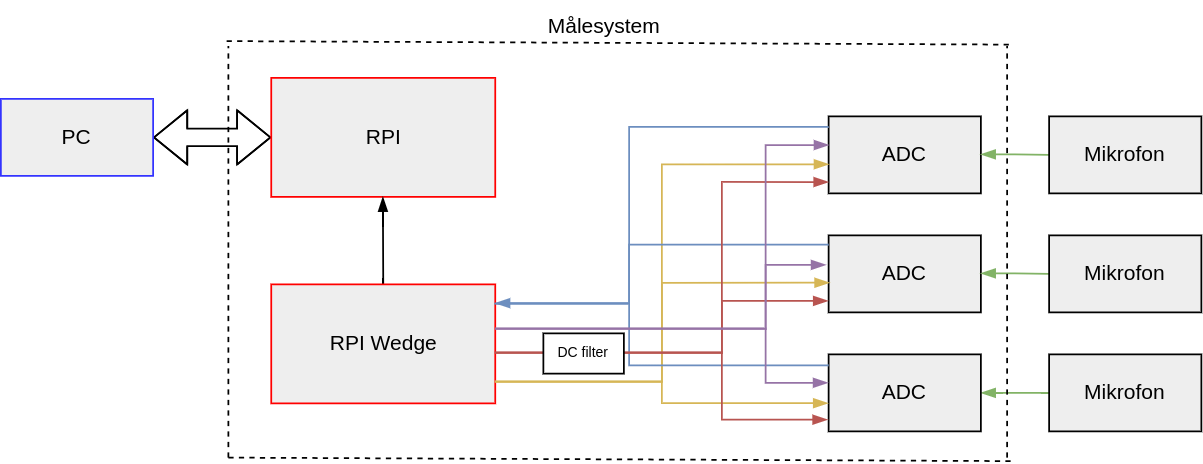

The diagram above was exported from draw.io. Its source (the exported page's mxGraphModel, read from the mxfile embedded in the PNG):
<mxGraphModel dx="797" dy="438" grid="0" gridSize="10" guides="1" tooltips="1" connect="1" arrows="1" fold="1" page="0" pageScale="1" pageWidth="850" pageHeight="1100" math="0" shadow="0">
  <root>
    <mxCell id="0" />
    <mxCell id="1" parent="0" />
    <mxCell id="3" style="edgeStyle=elbowEdgeStyle;rounded=0;html=1;startArrow=blockThin;endArrow=blockThin;entryX=1;entryY=0.5;entryDx=0;entryDy=0;strokeColor=default;endFill=1;startFill=1;shape=flexArrow;" parent="1" source="4" target="8" edge="1">
      <mxGeometry relative="1" as="geometry" />
    </mxCell>
    <UserObject label="RPI" treeRoot="1" id="4">
      <mxCell style="whiteSpace=wrap;html=1;align=center;treeFolding=1;treeMoving=1;newEdgeStyle={&quot;edgeStyle&quot;:&quot;elbowEdgeStyle&quot;,&quot;startArrow&quot;:&quot;none&quot;,&quot;endArrow&quot;:&quot;none&quot;};fillColor=#eeeeee;strokeColor=#FF0000;" parent="1" vertex="1">
        <mxGeometry x="489.5" y="106" width="128" height="68" as="geometry" />
      </mxCell>
    </UserObject>
    <UserObject label="PC" treeRoot="1" id="8">
      <mxCell style="whiteSpace=wrap;html=1;align=center;treeFolding=1;treeMoving=1;newEdgeStyle={&quot;edgeStyle&quot;:&quot;elbowEdgeStyle&quot;,&quot;startArrow&quot;:&quot;none&quot;,&quot;endArrow&quot;:&quot;none&quot;};fillColor=#eeeeee;strokeColor=#3333FF;" parent="1" vertex="1">
        <mxGeometry x="335" y="118" width="87" height="44" as="geometry" />
      </mxCell>
    </UserObject>
    <mxCell id="12" style="edgeStyle=elbowEdgeStyle;curved=1;rounded=0;orthogonalLoop=1;jettySize=auto;html=1;startArrow=none;endArrow=blockThin;entryX=0.5;entryY=1;entryDx=0;entryDy=0;sourcePerimeterSpacing=8;targetPerimeterSpacing=8;exitX=0.5;exitY=0;exitDx=0;exitDy=0;endFill=1;" parent="1" source="11" target="4" edge="1">
      <mxGeometry relative="1" as="geometry" />
    </mxCell>
    <UserObject label="RPI Wedge" treeRoot="1" id="11">
      <mxCell style="whiteSpace=wrap;html=1;align=center;treeFolding=1;treeMoving=1;newEdgeStyle={&quot;edgeStyle&quot;:&quot;elbowEdgeStyle&quot;,&quot;startArrow&quot;:&quot;none&quot;,&quot;endArrow&quot;:&quot;none&quot;};fillColor=#eeeeee;strokeColor=#FF0000;" parent="1" vertex="1">
        <mxGeometry x="489.5" y="224" width="128" height="68" as="geometry" />
      </mxCell>
    </UserObject>
    <UserObject label="ADC" treeRoot="1" id="14">
      <mxCell style="whiteSpace=wrap;html=1;align=center;treeFolding=1;treeMoving=1;newEdgeStyle={&quot;edgeStyle&quot;:&quot;elbowEdgeStyle&quot;,&quot;startArrow&quot;:&quot;none&quot;,&quot;endArrow&quot;:&quot;none&quot;};fillColor=#eeeeee;strokeColor=#000000;" parent="1" vertex="1">
        <mxGeometry x="808" y="128" width="87" height="44" as="geometry" />
      </mxCell>
    </UserObject>
    <UserObject label="ADC" treeRoot="1" id="15">
      <mxCell style="whiteSpace=wrap;html=1;align=center;treeFolding=1;treeMoving=1;newEdgeStyle={&quot;edgeStyle&quot;:&quot;elbowEdgeStyle&quot;,&quot;startArrow&quot;:&quot;none&quot;,&quot;endArrow&quot;:&quot;none&quot;};fillColor=#eeeeee;strokeColor=#000000;" parent="1" vertex="1">
        <mxGeometry x="808" y="196" width="87" height="44" as="geometry" />
      </mxCell>
    </UserObject>
    <mxCell id="40" style="edgeStyle=elbowEdgeStyle;rounded=0;orthogonalLoop=1;jettySize=auto;html=1;startArrow=blockThin;endArrow=none;sourcePerimeterSpacing=8;targetPerimeterSpacing=8;exitX=1;exitY=0.5;exitDx=0;exitDy=0;fillColor=#d5e8d4;strokeColor=#82b366;endFill=0;startFill=1;" parent="1" source="18" edge="1">
      <mxGeometry relative="1" as="geometry">
        <mxPoint x="934" y="286" as="targetPoint" />
      </mxGeometry>
    </mxCell>
    <UserObject label="ADC" treeRoot="1" id="18">
      <mxCell style="whiteSpace=wrap;html=1;align=center;treeFolding=1;treeMoving=1;newEdgeStyle={&quot;edgeStyle&quot;:&quot;elbowEdgeStyle&quot;,&quot;startArrow&quot;:&quot;none&quot;,&quot;endArrow&quot;:&quot;none&quot;};fillColor=#eeeeee;strokeColor=#000000;" parent="1" vertex="1">
        <mxGeometry x="808" y="264" width="87" height="44" as="geometry" />
      </mxCell>
    </UserObject>
    <mxCell id="22" value="" style="edgeStyle=orthogonalEdgeStyle;orthogonalLoop=1;jettySize=auto;html=1;rounded=0;endArrow=blockThin;endFill=1;sourcePerimeterSpacing=8;targetPerimeterSpacing=8;exitX=1.002;exitY=0.818;exitDx=0;exitDy=0;entryX=0.001;entryY=0.622;entryDx=0;entryDy=0;fillColor=#fff2cc;strokeColor=#d6b656;entryPerimeter=0;exitPerimeter=0;" parent="1" source="11" target="14" edge="1">
      <mxGeometry width="140" relative="1" as="geometry">
        <mxPoint x="616" y="321" as="sourcePoint" />
        <mxPoint x="687" y="133" as="targetPoint" />
      </mxGeometry>
    </mxCell>
    <mxCell id="23" value="" style="edgeStyle=orthogonalEdgeStyle;orthogonalLoop=1;jettySize=auto;html=1;rounded=0;endArrow=blockThin;endFill=1;sourcePerimeterSpacing=8;targetPerimeterSpacing=8;entryX=0.005;entryY=0.615;entryDx=0;entryDy=0;fillColor=#fff2cc;strokeColor=#d6b656;exitX=1;exitY=0.818;exitDx=0;exitDy=0;entryPerimeter=0;exitPerimeter=0;" parent="1" source="11" target="15" edge="1">
      <mxGeometry width="140" relative="1" as="geometry">
        <mxPoint x="618" y="241" as="sourcePoint" />
        <mxPoint x="837" y="149" as="targetPoint" />
      </mxGeometry>
    </mxCell>
    <mxCell id="26" value="" style="edgeStyle=orthogonalEdgeStyle;orthogonalLoop=1;jettySize=auto;html=1;rounded=0;endArrow=blockThin;endFill=1;sourcePerimeterSpacing=8;targetPerimeterSpacing=8;entryX=-0.004;entryY=0.634;entryDx=0;entryDy=0;exitX=0.998;exitY=0.818;exitDx=0;exitDy=0;fillColor=#fff2cc;strokeColor=#d6b656;entryPerimeter=0;exitPerimeter=0;" parent="1" source="11" target="18" edge="1">
      <mxGeometry width="140" relative="1" as="geometry">
        <mxPoint x="627.5000000000002" y="251.0000000000001" as="sourcePoint" />
        <mxPoint x="837" y="216.9999999999999" as="targetPoint" />
      </mxGeometry>
    </mxCell>
    <mxCell id="29" value="" style="edgeStyle=orthogonalEdgeStyle;orthogonalLoop=1;jettySize=auto;html=1;rounded=0;endArrow=none;endFill=0;sourcePerimeterSpacing=8;targetPerimeterSpacing=8;entryX=0;entryY=0.121;entryDx=0;entryDy=0;fillColor=#dae8fc;strokeColor=#6c8ebf;entryPerimeter=0;" parent="1" target="15" edge="1">
      <mxGeometry width="140" relative="1" as="geometry">
        <mxPoint x="617" y="235" as="sourcePoint" />
        <mxPoint x="793" y="228" as="targetPoint" />
        <Array as="points">
          <mxPoint x="694" y="235" />
          <mxPoint x="694" y="201" />
        </Array>
      </mxGeometry>
    </mxCell>
    <mxCell id="30" value="" style="edgeStyle=orthogonalEdgeStyle;orthogonalLoop=1;jettySize=auto;html=1;rounded=0;endArrow=none;endFill=0;sourcePerimeterSpacing=8;targetPerimeterSpacing=8;entryX=0;entryY=0.136;entryDx=0;entryDy=0;exitX=1;exitY=0.158;exitDx=0;exitDy=0;fillColor=#dae8fc;strokeColor=#6c8ebf;startArrow=blockThin;startFill=1;entryPerimeter=0;exitPerimeter=0;" parent="1" source="11" target="14" edge="1">
      <mxGeometry width="140" relative="1" as="geometry">
        <mxPoint x="617.5000000000002" y="258.0000000000001" as="sourcePoint" />
        <mxPoint x="827" y="223.9999999999999" as="targetPoint" />
        <Array as="points">
          <mxPoint x="694" y="235" />
          <mxPoint x="694" y="134" />
        </Array>
      </mxGeometry>
    </mxCell>
    <mxCell id="31" value="" style="edgeStyle=orthogonalEdgeStyle;orthogonalLoop=1;jettySize=auto;html=1;rounded=0;endArrow=none;endFill=0;sourcePerimeterSpacing=8;targetPerimeterSpacing=8;entryX=0;entryY=0.144;entryDx=0;entryDy=0;fillColor=#dae8fc;strokeColor=#6c8ebf;entryPerimeter=0;" parent="1" target="18" edge="1">
      <mxGeometry width="140" relative="1" as="geometry">
        <mxPoint x="618" y="235" as="sourcePoint" />
        <mxPoint x="887" y="266.9999999999999" as="targetPoint" />
        <Array as="points">
          <mxPoint x="694" y="235" />
          <mxPoint x="694" y="270" />
        </Array>
      </mxGeometry>
    </mxCell>
    <mxCell id="43" style="edgeStyle=elbowEdgeStyle;rounded=0;orthogonalLoop=1;jettySize=auto;html=1;startArrow=blockThin;endArrow=none;sourcePerimeterSpacing=8;targetPerimeterSpacing=8;exitX=1;exitY=0.5;exitDx=0;exitDy=0;fillColor=#d5e8d4;strokeColor=#82b366;endFill=0;startFill=1;entryX=0;entryY=0.5;entryDx=0;entryDy=0;" parent="1" edge="1" target="79">
      <mxGeometry relative="1" as="geometry">
        <mxPoint x="934" y="150.05" as="targetPoint" />
        <mxPoint x="895" y="149.71000000000012" as="sourcePoint" />
      </mxGeometry>
    </mxCell>
    <mxCell id="44" style="edgeStyle=elbowEdgeStyle;rounded=0;orthogonalLoop=1;jettySize=auto;html=1;startArrow=blockThin;endArrow=none;sourcePerimeterSpacing=8;targetPerimeterSpacing=8;exitX=1;exitY=0.5;exitDx=0;exitDy=0;fillColor=#d5e8d4;strokeColor=#82b366;endFill=0;startFill=1;" parent="1" edge="1">
      <mxGeometry relative="1" as="geometry">
        <mxPoint x="934" y="218.05" as="targetPoint" />
        <mxPoint x="895" y="217.71000000000012" as="sourcePoint" />
      </mxGeometry>
    </mxCell>
    <mxCell id="47" value="" style="edgeStyle=orthogonalEdgeStyle;orthogonalLoop=1;jettySize=auto;html=1;rounded=0;startArrow=blockThin;startFill=1;endArrow=none;endFill=0;sourcePerimeterSpacing=8;targetPerimeterSpacing=8;entryX=0.998;entryY=0.572;entryDx=0;entryDy=0;entryPerimeter=0;exitX=-0.008;exitY=0.848;exitDx=0;exitDy=0;exitPerimeter=0;fillColor=#f8cecc;strokeColor=#b85450;" parent="1" source="18" target="11" edge="1">
      <mxGeometry width="140" relative="1" as="geometry">
        <mxPoint x="752" y="267" as="sourcePoint" />
        <mxPoint x="757" y="279" as="targetPoint" />
        <Array as="points">
          <mxPoint x="747" y="301" />
          <mxPoint x="747" y="263" />
        </Array>
      </mxGeometry>
    </mxCell>
    <mxCell id="49" value="" style="edgeStyle=orthogonalEdgeStyle;orthogonalLoop=1;jettySize=auto;html=1;rounded=0;startArrow=blockThin;startFill=1;endArrow=none;endFill=0;sourcePerimeterSpacing=8;targetPerimeterSpacing=8;fillColor=#f8cecc;strokeColor=#b85450;exitX=-0.004;exitY=0.851;exitDx=0;exitDy=0;exitPerimeter=0;entryX=1;entryY=0.576;entryDx=0;entryDy=0;entryPerimeter=0;" parent="1" source="15" target="11" edge="1">
      <mxGeometry width="140" relative="1" as="geometry">
        <mxPoint x="825" y="236" as="sourcePoint" />
        <mxPoint x="618" y="265" as="targetPoint" />
        <Array as="points">
          <mxPoint x="747" y="233" />
          <mxPoint x="747" y="263" />
        </Array>
      </mxGeometry>
    </mxCell>
    <mxCell id="50" value="" style="edgeStyle=orthogonalEdgeStyle;orthogonalLoop=1;jettySize=auto;html=1;rounded=0;startArrow=blockThin;startFill=1;endArrow=none;endFill=0;sourcePerimeterSpacing=8;targetPerimeterSpacing=8;fillColor=#f8cecc;strokeColor=#b85450;entryX=1.003;entryY=0.569;entryDx=0;entryDy=0;entryPerimeter=0;exitX=-0.001;exitY=0.853;exitDx=0;exitDy=0;exitPerimeter=0;" parent="1" source="14" target="11" edge="1">
      <mxGeometry width="140" relative="1" as="geometry">
        <mxPoint x="826" y="167" as="sourcePoint" />
        <mxPoint x="628" y="275" as="targetPoint" />
        <Array as="points">
          <mxPoint x="747" y="166" />
          <mxPoint x="747" y="263" />
          <mxPoint x="618" y="263" />
        </Array>
      </mxGeometry>
    </mxCell>
    <mxCell id="56" value="" style="edgeStyle=orthogonalEdgeStyle;orthogonalLoop=1;jettySize=auto;html=1;rounded=0;startArrow=blockThin;startFill=1;endArrow=none;endFill=0;sourcePerimeterSpacing=8;targetPerimeterSpacing=8;entryX=1.002;entryY=0.372;entryDx=0;entryDy=0;entryPerimeter=0;fillColor=#e1d5e7;strokeColor=#9673a6;exitX=-0.018;exitY=0.383;exitDx=0;exitDy=0;exitPerimeter=0;" parent="1" target="11" edge="1" source="15">
      <mxGeometry width="140" relative="1" as="geometry">
        <mxPoint x="826" y="211" as="sourcePoint" />
        <mxPoint x="726" y="267" as="targetPoint" />
        <Array as="points">
          <mxPoint x="772" y="213" />
          <mxPoint x="772" y="249" />
        </Array>
      </mxGeometry>
    </mxCell>
    <mxCell id="58" value="" style="edgeStyle=orthogonalEdgeStyle;orthogonalLoop=1;jettySize=auto;html=1;rounded=0;startArrow=blockThin;startFill=1;endArrow=none;endFill=0;sourcePerimeterSpacing=8;targetPerimeterSpacing=8;entryX=1.002;entryY=0.372;entryDx=0;entryDy=0;entryPerimeter=0;fillColor=#e1d5e7;strokeColor=#9673a6;exitX=0.001;exitY=0.372;exitDx=0;exitDy=0;exitPerimeter=0;" parent="1" source="14" edge="1">
      <mxGeometry width="140" relative="1" as="geometry">
        <mxPoint x="825.74" y="211" as="sourcePoint" />
        <mxPoint x="617.4959999999999" y="249.296" as="targetPoint" />
        <Array as="points">
          <mxPoint x="772" y="144" />
          <mxPoint x="772" y="249" />
        </Array>
      </mxGeometry>
    </mxCell>
    <mxCell id="59" value="" style="edgeStyle=orthogonalEdgeStyle;orthogonalLoop=1;jettySize=auto;html=1;rounded=0;startArrow=blockThin;startFill=1;endArrow=none;endFill=0;sourcePerimeterSpacing=8;targetPerimeterSpacing=8;entryX=1.002;entryY=0.372;entryDx=0;entryDy=0;entryPerimeter=0;fillColor=#e1d5e7;strokeColor=#9673a6;exitX=-0.005;exitY=0.369;exitDx=0;exitDy=0;exitPerimeter=0;" parent="1" source="18" edge="1">
      <mxGeometry width="140" relative="1" as="geometry">
        <mxPoint x="825.74" y="211" as="sourcePoint" />
        <mxPoint x="617.4959999999999" y="249.296" as="targetPoint" />
        <Array as="points">
          <mxPoint x="772" y="280" />
          <mxPoint x="772" y="249" />
        </Array>
      </mxGeometry>
    </mxCell>
    <mxCell id="78" value="&lt;font style=&quot;font-size: 8px;&quot;&gt;DC filter&lt;/font&gt;" style="rounded=0;whiteSpace=wrap;html=1;spacingBottom=3;" parent="1" vertex="1">
      <mxGeometry x="645" y="252" width="46" height="23" as="geometry" />
    </mxCell>
    <UserObject label="Mikrofon" treeRoot="1" id="79">
      <mxCell style="whiteSpace=wrap;html=1;align=center;treeFolding=1;treeMoving=1;newEdgeStyle={&quot;edgeStyle&quot;:&quot;elbowEdgeStyle&quot;,&quot;startArrow&quot;:&quot;none&quot;,&quot;endArrow&quot;:&quot;none&quot;};fillColor=#eeeeee;strokeColor=#000000;" vertex="1" parent="1">
        <mxGeometry x="934" y="128" width="87" height="44" as="geometry" />
      </mxCell>
    </UserObject>
    <UserObject label="Mikrofon" treeRoot="1" id="81">
      <mxCell style="whiteSpace=wrap;html=1;align=center;treeFolding=1;treeMoving=1;newEdgeStyle={&quot;edgeStyle&quot;:&quot;elbowEdgeStyle&quot;,&quot;startArrow&quot;:&quot;none&quot;,&quot;endArrow&quot;:&quot;none&quot;};fillColor=#eeeeee;strokeColor=#000000;" vertex="1" parent="1">
        <mxGeometry x="934" y="196" width="87" height="44" as="geometry" />
      </mxCell>
    </UserObject>
    <UserObject label="Mikrofon" treeRoot="1" id="82">
      <mxCell style="whiteSpace=wrap;html=1;align=center;treeFolding=1;treeMoving=1;newEdgeStyle={&quot;edgeStyle&quot;:&quot;elbowEdgeStyle&quot;,&quot;startArrow&quot;:&quot;none&quot;,&quot;endArrow&quot;:&quot;none&quot;};fillColor=#eeeeee;strokeColor=#000000;" vertex="1" parent="1">
        <mxGeometry x="934" y="264" width="87" height="44" as="geometry" />
      </mxCell>
    </UserObject>
    <mxCell id="84" value="" style="endArrow=none;dashed=1;html=1;" edge="1" parent="1">
      <mxGeometry width="50" height="50" relative="1" as="geometry">
        <mxPoint x="465" y="323" as="sourcePoint" />
        <mxPoint x="465" y="88" as="targetPoint" />
      </mxGeometry>
    </mxCell>
    <mxCell id="85" value="" style="endArrow=none;dashed=1;html=1;" edge="1" parent="1">
      <mxGeometry width="50" height="50" relative="1" as="geometry">
        <mxPoint x="465" y="323" as="sourcePoint" />
        <mxPoint x="915" y="325" as="targetPoint" />
      </mxGeometry>
    </mxCell>
    <mxCell id="86" value="" style="endArrow=none;dashed=1;html=1;" edge="1" parent="1">
      <mxGeometry width="50" height="50" relative="1" as="geometry">
        <mxPoint x="910" y="323" as="sourcePoint" />
        <mxPoint x="910" y="88" as="targetPoint" />
      </mxGeometry>
    </mxCell>
    <mxCell id="87" value="" style="endArrow=none;dashed=1;html=1;" edge="1" parent="1">
      <mxGeometry width="50" height="50" relative="1" as="geometry">
        <mxPoint x="464" y="85" as="sourcePoint" />
        <mxPoint x="914" y="87" as="targetPoint" />
      </mxGeometry>
    </mxCell>
    <mxCell id="88" value="Målesystem" style="text;html=1;align=center;verticalAlign=middle;whiteSpace=wrap;rounded=0;" vertex="1" parent="1">
      <mxGeometry x="650" y="62" width="60" height="30" as="geometry" />
    </mxCell>
  </root>
</mxGraphModel>